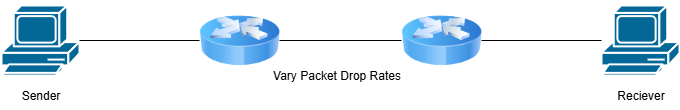

The diagram above was exported from draw.io. Its source (the exported page's mxGraphModel, read from the mxfile embedded in the PNG):
<mxGraphModel dx="1453" dy="722" grid="1" gridSize="10" guides="1" tooltips="1" connect="1" arrows="1" fold="1" page="1" pageScale="1" pageWidth="850" pageHeight="1100" math="0" shadow="0">
  <root>
    <mxCell id="0" />
    <mxCell id="1" parent="0" />
    <mxCell id="MxeGmlTFzy2rsp8SPYlO-3" value="" style="shape=mxgraph.cisco.computers_and_peripherals.pc;html=1;pointerEvents=1;dashed=0;fillColor=#036897;strokeColor=#ffffff;strokeWidth=2;verticalLabelPosition=bottom;verticalAlign=top;align=center;outlineConnect=0;" vertex="1" parent="1">
      <mxGeometry x="80" y="285" width="78" height="70" as="geometry" />
    </mxCell>
    <mxCell id="MxeGmlTFzy2rsp8SPYlO-4" value="" style="shape=mxgraph.cisco.computers_and_peripherals.pc;html=1;pointerEvents=1;dashed=0;fillColor=#036897;strokeColor=#ffffff;strokeWidth=2;verticalLabelPosition=bottom;verticalAlign=top;align=center;outlineConnect=0;" vertex="1" parent="1">
      <mxGeometry x="680" y="285" width="78" height="70" as="geometry" />
    </mxCell>
    <mxCell id="MxeGmlTFzy2rsp8SPYlO-5" value="" style="image;html=1;image=img/lib/clip_art/networking/Router_Icon_128x128.png" vertex="1" parent="1">
      <mxGeometry x="278" y="280" width="80" height="80" as="geometry" />
    </mxCell>
    <mxCell id="MxeGmlTFzy2rsp8SPYlO-6" value="" style="image;html=1;image=img/lib/clip_art/networking/Router_Icon_128x128.png" vertex="1" parent="1">
      <mxGeometry x="480" y="280" width="80" height="80" as="geometry" />
    </mxCell>
    <mxCell id="MxeGmlTFzy2rsp8SPYlO-8" value="" style="endArrow=none;html=1;rounded=0;entryX=0;entryY=0.5;entryDx=0;entryDy=0;" edge="1" parent="1" source="MxeGmlTFzy2rsp8SPYlO-3" target="MxeGmlTFzy2rsp8SPYlO-5">
      <mxGeometry width="50" height="50" relative="1" as="geometry">
        <mxPoint x="230" y="340" as="sourcePoint" />
        <mxPoint x="450" y="350" as="targetPoint" />
      </mxGeometry>
    </mxCell>
    <mxCell id="MxeGmlTFzy2rsp8SPYlO-12" value="" style="endArrow=none;html=1;rounded=0;exitX=1;exitY=0.5;exitDx=0;exitDy=0;" edge="1" parent="1" source="MxeGmlTFzy2rsp8SPYlO-6" target="MxeGmlTFzy2rsp8SPYlO-4">
      <mxGeometry width="50" height="50" relative="1" as="geometry">
        <mxPoint x="560" y="400" as="sourcePoint" />
        <mxPoint x="680" y="400" as="targetPoint" />
      </mxGeometry>
    </mxCell>
    <mxCell id="MxeGmlTFzy2rsp8SPYlO-14" value="" style="endArrow=none;html=1;rounded=0;exitX=1;exitY=0.5;exitDx=0;exitDy=0;entryX=0;entryY=0.5;entryDx=0;entryDy=0;" edge="1" parent="1" source="MxeGmlTFzy2rsp8SPYlO-5" target="MxeGmlTFzy2rsp8SPYlO-6">
      <mxGeometry width="50" height="50" relative="1" as="geometry">
        <mxPoint x="400" y="360" as="sourcePoint" />
        <mxPoint x="450" y="350" as="targetPoint" />
      </mxGeometry>
    </mxCell>
    <mxCell id="MxeGmlTFzy2rsp8SPYlO-15" value="Vary&lt;span style=&quot;background-color: transparent; color: light-dark(rgb(0, 0, 0), rgb(255, 255, 255));&quot;&gt;&amp;nbsp;Packet Drop Rates&lt;/span&gt;" style="text;html=1;align=center;verticalAlign=middle;resizable=0;points=[];autosize=1;strokeColor=none;fillColor=none;" vertex="1" parent="1">
      <mxGeometry x="340" y="340" width="150" height="30" as="geometry" />
    </mxCell>
    <mxCell id="MxeGmlTFzy2rsp8SPYlO-16" value="Sender" style="text;html=1;align=center;verticalAlign=middle;resizable=0;points=[];autosize=1;strokeColor=none;fillColor=none;" vertex="1" parent="1">
      <mxGeometry x="89" y="360" width="60" height="30" as="geometry" />
    </mxCell>
    <mxCell id="MxeGmlTFzy2rsp8SPYlO-17" value="Reciever" style="text;html=1;align=center;verticalAlign=middle;resizable=0;points=[];autosize=1;strokeColor=none;fillColor=none;" vertex="1" parent="1">
      <mxGeometry x="684" y="360" width="70" height="30" as="geometry" />
    </mxCell>
  </root>
</mxGraphModel>